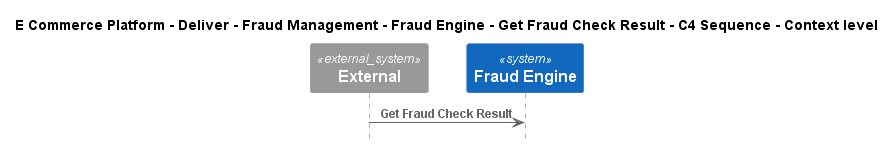

The diagram above was rendered by PlantUML. Its source (embedded in the PNG):
@startuml
!include ..\..\..\..\..\..\..\.c4s\C4_Sequence.puml

title E Commerce Platform - Deliver - Fraud Management - Fraud Engine - Get Fraud Check Result - C4 Sequence - Context level

System_Ext(C4InterFlow.SoftwareSystems.ExternalSystem, "External", "")
System(ECommercePlatform.Deliver.FraudManagement.SoftwareSystems.FraudEngine, "Fraud Engine", "")

Rel(C4InterFlow.SoftwareSystems.ExternalSystem, ECommercePlatform.Deliver.FraudManagement.SoftwareSystems.FraudEngine, "Get Fraud Check Result")


@enduml